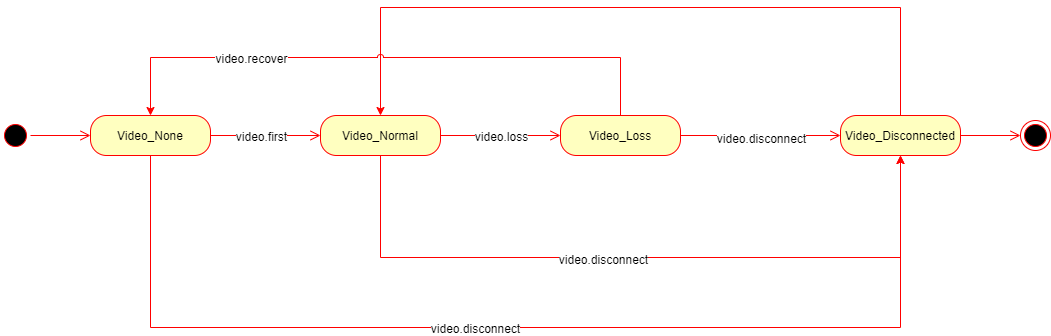

The diagram above was exported from draw.io. Its source (the exported page's mxGraphModel, read from the mxfile embedded in the PNG):
<mxGraphModel dx="1872" dy="804" grid="1" gridSize="10" guides="1" tooltips="1" connect="1" arrows="1" fold="1" page="1" pageScale="1" pageWidth="1100" pageHeight="850" background="#ffffff" math="0" shadow="0">
  <root>
    <mxCell id="0" />
    <mxCell id="1" parent="0" />
    <mxCell id="IwMHb2wu3VBLOZTdYXZn-1" value="" style="ellipse;html=1;shape=endState;fillColor=#000000;strokeColor=#ff0000;" parent="1" vertex="1">
      <mxGeometry x="1040" y="223" width="30" height="30" as="geometry" />
    </mxCell>
    <mxCell id="IwMHb2wu3VBLOZTdYXZn-2" value="" style="ellipse;html=1;shape=startState;fillColor=#000000;strokeColor=#ff0000;" parent="1" vertex="1">
      <mxGeometry x="20" y="223" width="30" height="30" as="geometry" />
    </mxCell>
    <mxCell id="IwMHb2wu3VBLOZTdYXZn-3" value="" style="edgeStyle=orthogonalEdgeStyle;html=1;verticalAlign=bottom;endArrow=open;endSize=8;strokeColor=#ff0000;exitX=1;exitY=0.5;exitDx=0;exitDy=0;entryX=0;entryY=0.5;entryDx=0;entryDy=0;" parent="1" source="IwMHb2wu3VBLOZTdYXZn-2" target="IwMHb2wu3VBLOZTdYXZn-4" edge="1">
      <mxGeometry relative="1" as="geometry">
        <mxPoint x="290" y="238" as="targetPoint" />
        <mxPoint x="171" y="440" as="sourcePoint" />
      </mxGeometry>
    </mxCell>
    <mxCell id="IwMHb2wu3VBLOZTdYXZn-21" style="edgeStyle=orthogonalEdgeStyle;rounded=0;orthogonalLoop=1;jettySize=auto;html=1;exitX=0.5;exitY=1;exitDx=0;exitDy=0;strokeColor=#FF0000;entryX=0.5;entryY=1;entryDx=0;entryDy=0;" parent="1" source="IwMHb2wu3VBLOZTdYXZn-4" target="IwMHb2wu3VBLOZTdYXZn-10" edge="1">
      <mxGeometry relative="1" as="geometry">
        <mxPoint x="220" y="380" as="targetPoint" />
        <Array as="points">
          <mxPoint x="170" y="430" />
          <mxPoint x="920" y="430" />
        </Array>
      </mxGeometry>
    </mxCell>
    <mxCell id="IwMHb2wu3VBLOZTdYXZn-27" value="video.disconnect" style="edgeLabel;html=1;align=center;verticalAlign=middle;resizable=0;points=[];" parent="IwMHb2wu3VBLOZTdYXZn-21" vertex="1" connectable="0">
      <mxGeometry x="-0.0924" relative="1" as="geometry">
        <mxPoint as="offset" />
      </mxGeometry>
    </mxCell>
    <mxCell id="IwMHb2wu3VBLOZTdYXZn-4" value="Video_None" style="rounded=1;whiteSpace=wrap;html=1;arcSize=40;fontColor=#000000;fillColor=#ffffc0;strokeColor=#ff0000;" parent="1" vertex="1">
      <mxGeometry x="110" y="218" width="120" height="40" as="geometry" />
    </mxCell>
    <mxCell id="IwMHb2wu3VBLOZTdYXZn-5" value="" style="edgeStyle=orthogonalEdgeStyle;html=1;verticalAlign=bottom;endArrow=open;endSize=8;strokeColor=#ff0000;exitX=1;exitY=0.5;exitDx=0;exitDy=0;entryX=0;entryY=0.5;entryDx=0;entryDy=0;" parent="1" source="IwMHb2wu3VBLOZTdYXZn-4" target="IwMHb2wu3VBLOZTdYXZn-6" edge="1">
      <mxGeometry relative="1" as="geometry">
        <mxPoint x="340" y="470" as="targetPoint" />
      </mxGeometry>
    </mxCell>
    <mxCell id="IwMHb2wu3VBLOZTdYXZn-26" value="video.first" style="edgeLabel;html=1;align=center;verticalAlign=middle;resizable=0;points=[];" parent="IwMHb2wu3VBLOZTdYXZn-5" vertex="1" connectable="0">
      <mxGeometry x="-0.2" relative="1" as="geometry">
        <mxPoint x="6" as="offset" />
      </mxGeometry>
    </mxCell>
    <mxCell id="IwMHb2wu3VBLOZTdYXZn-20" style="edgeStyle=orthogonalEdgeStyle;rounded=0;orthogonalLoop=1;jettySize=auto;html=1;exitX=0.5;exitY=1;exitDx=0;exitDy=0;entryX=0.5;entryY=1;entryDx=0;entryDy=0;strokeColor=#FF0000;" parent="1" source="IwMHb2wu3VBLOZTdYXZn-6" target="IwMHb2wu3VBLOZTdYXZn-10" edge="1">
      <mxGeometry relative="1" as="geometry">
        <Array as="points">
          <mxPoint x="400" y="360" />
          <mxPoint x="920" y="360" />
        </Array>
      </mxGeometry>
    </mxCell>
    <mxCell id="IwMHb2wu3VBLOZTdYXZn-29" value="video.disconnect" style="edgeLabel;html=1;align=center;verticalAlign=middle;resizable=0;points=[];" parent="IwMHb2wu3VBLOZTdYXZn-20" vertex="1" connectable="0">
      <mxGeometry x="-0.1058" y="-1" relative="1" as="geometry">
        <mxPoint as="offset" />
      </mxGeometry>
    </mxCell>
    <mxCell id="IwMHb2wu3VBLOZTdYXZn-6" value="Video_Normal" style="rounded=1;whiteSpace=wrap;html=1;arcSize=40;fontColor=#000000;fillColor=#ffffc0;strokeColor=#ff0000;" parent="1" vertex="1">
      <mxGeometry x="340" y="218" width="120" height="40" as="geometry" />
    </mxCell>
    <mxCell id="IwMHb2wu3VBLOZTdYXZn-7" value="" style="edgeStyle=orthogonalEdgeStyle;html=1;verticalAlign=bottom;endArrow=open;endSize=8;strokeColor=#ff0000;entryX=0;entryY=0.5;entryDx=0;entryDy=0;" parent="1" source="IwMHb2wu3VBLOZTdYXZn-6" target="IwMHb2wu3VBLOZTdYXZn-8" edge="1">
      <mxGeometry relative="1" as="geometry">
        <mxPoint x="300" y="590" as="targetPoint" />
      </mxGeometry>
    </mxCell>
    <mxCell id="IwMHb2wu3VBLOZTdYXZn-28" value="video.loss" style="edgeLabel;html=1;align=center;verticalAlign=middle;resizable=0;points=[];" parent="IwMHb2wu3VBLOZTdYXZn-7" vertex="1" connectable="0">
      <mxGeometry x="-0.2" y="1" relative="1" as="geometry">
        <mxPoint x="12" y="1" as="offset" />
      </mxGeometry>
    </mxCell>
    <mxCell id="IwMHb2wu3VBLOZTdYXZn-8" value="Video_Loss" style="rounded=1;whiteSpace=wrap;html=1;arcSize=40;fontColor=#000000;fillColor=#ffffc0;strokeColor=#ff0000;" parent="1" vertex="1">
      <mxGeometry x="580" y="218" width="120" height="40" as="geometry" />
    </mxCell>
    <mxCell id="IwMHb2wu3VBLOZTdYXZn-9" value="" style="edgeStyle=orthogonalEdgeStyle;html=1;verticalAlign=bottom;endArrow=open;endSize=8;strokeColor=#ff0000;entryX=0;entryY=0.5;entryDx=0;entryDy=0;" parent="1" source="IwMHb2wu3VBLOZTdYXZn-8" target="IwMHb2wu3VBLOZTdYXZn-10" edge="1">
      <mxGeometry relative="1" as="geometry">
        <mxPoint x="670" y="360" as="targetPoint" />
      </mxGeometry>
    </mxCell>
    <mxCell id="IwMHb2wu3VBLOZTdYXZn-32" value="video.disconnect" style="edgeLabel;html=1;align=center;verticalAlign=middle;resizable=0;points=[];" parent="IwMHb2wu3VBLOZTdYXZn-9" vertex="1" connectable="0">
      <mxGeometry x="-0.275" y="-3" relative="1" as="geometry">
        <mxPoint x="22" y="-1" as="offset" />
      </mxGeometry>
    </mxCell>
    <mxCell id="IwMHb2wu3VBLOZTdYXZn-23" style="edgeStyle=orthogonalEdgeStyle;rounded=0;orthogonalLoop=1;jettySize=auto;html=1;exitX=0.5;exitY=0;exitDx=0;exitDy=0;entryX=0.5;entryY=0;entryDx=0;entryDy=0;strokeColor=#FF0000;" parent="1" source="IwMHb2wu3VBLOZTdYXZn-10" target="IwMHb2wu3VBLOZTdYXZn-6" edge="1">
      <mxGeometry relative="1" as="geometry">
        <Array as="points">
          <mxPoint x="920" y="110" />
          <mxPoint x="400" y="110" />
        </Array>
      </mxGeometry>
    </mxCell>
    <mxCell id="IwMHb2wu3VBLOZTdYXZn-10" value="Video_Disconnected" style="rounded=1;whiteSpace=wrap;html=1;arcSize=40;fontColor=#000000;fillColor=#ffffc0;strokeColor=#ff0000;" parent="1" vertex="1">
      <mxGeometry x="860" y="218" width="120" height="40" as="geometry" />
    </mxCell>
    <mxCell id="IwMHb2wu3VBLOZTdYXZn-22" style="edgeStyle=orthogonalEdgeStyle;rounded=0;orthogonalLoop=1;jettySize=auto;html=1;exitX=0.5;exitY=0;exitDx=0;exitDy=0;entryX=0.5;entryY=0;entryDx=0;entryDy=0;strokeColor=#FF0000;jumpStyle=arc;" parent="1" source="IwMHb2wu3VBLOZTdYXZn-8" target="IwMHb2wu3VBLOZTdYXZn-4" edge="1">
      <mxGeometry relative="1" as="geometry">
        <Array as="points">
          <mxPoint x="640" y="160" />
          <mxPoint x="170" y="160" />
        </Array>
      </mxGeometry>
    </mxCell>
    <mxCell id="IwMHb2wu3VBLOZTdYXZn-37" value="video.recover" style="edgeLabel;html=1;align=center;verticalAlign=middle;resizable=0;points=[];" parent="IwMHb2wu3VBLOZTdYXZn-22" vertex="1" connectable="0">
      <mxGeometry x="0.4608" relative="1" as="geometry">
        <mxPoint as="offset" />
      </mxGeometry>
    </mxCell>
    <mxCell id="IwMHb2wu3VBLOZTdYXZn-11" value="" style="edgeStyle=orthogonalEdgeStyle;html=1;verticalAlign=bottom;endArrow=open;endSize=8;strokeColor=#ff0000;entryX=0;entryY=0.5;entryDx=0;entryDy=0;" parent="1" source="IwMHb2wu3VBLOZTdYXZn-10" target="IwMHb2wu3VBLOZTdYXZn-1" edge="1">
      <mxGeometry relative="1" as="geometry">
        <mxPoint x="770" y="500" as="targetPoint" />
      </mxGeometry>
    </mxCell>
  </root>
</mxGraphModel>